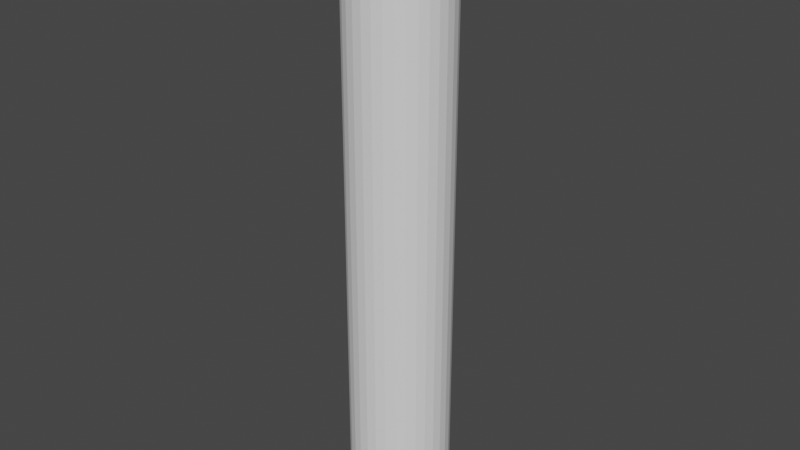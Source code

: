 # Source: bond.blend  (saved by Blender 3.0.42; exported with 4.5.12 LTS)
import bpy
from mathutils import Matrix  # noqa: F401  (used for matrix-valued properties, if any)

bpy.ops.wm.read_factory_settings(use_empty=True)
scene = bpy.context.scene
scene.name = 'Scene'

# ---- collections
col_collection = bpy.data.collections.new('Collection'); scene.collection.children.link(col_collection)

# ---- world
world_world = bpy.data.worlds.new('World'); scene.world = world_world
world_world.use_nodes = True; world_world.node_tree.nodes.clear()
_N = world_world.node_tree.nodes; _L = world_world.node_tree.links
n0 = _N.new('ShaderNodeOutputWorld'); n0.name = 'World Output'; n0.location = (300, 300)
n1 = _N.new('ShaderNodeBackground'); n1.name = 'Background'; n1.location = (10, 300)
n1.inputs[0].default_value = (0.05088, 0.05088, 0.05088, 1.0)
_L.new(n1.outputs[0], n0.inputs[0])
n0.is_active_output = True
world_world.color = (0.05088, 0.05088, 0.05088)
world_world.use_sun_shadow = False
world_world.sun_shadow_jitter_overblur = 0.0

# ---- meshes
me_cylinder = bpy.data.meshes.new('Cylinder')
me_cylinder.from_pydata([(4.221e-08, 0.5885, -1.0), (4.221e-08, 0.5885, 6.268), (0.118, 0.5772, -1.0), (0.118, 0.5772, 6.268), (0.2314, 0.5437, -1.0), (0.2314, 0.5437, 6.268), (0.336, 0.4893, -1.0), (0.336, 0.4893, 6.268), (0.4276, 0.4161, -1.0), (0.4276, 0.4161, 6.268), (0.5029, 0.327, -1.0), (0.5029, 0.327, 6.268), (0.5587, 0.2252, -1.0), (0.5587, 0.2252, 6.268), (0.5932, 0.1148, -1.0), (0.5932, 0.1148, 6.268), (0.6048, -3.271e-08, -1.0), (0.6048, -3.271e-08, 6.268), (0.5932, -0.1148, -1.0), (0.5932, -0.1148, 6.268), (0.5587, -0.2252, -1.0), (0.5587, -0.2252, 6.268), (0.5029, -0.327, -1.0), (0.5029, -0.327, 6.268), (0.4276, -0.4161, -1.0), (0.4276, -0.4161, 6.268), (0.336, -0.4893, -1.0), (0.336, -0.4893, 6.268), (0.2314, -0.5437, -1.0), (0.2314, -0.5437, 6.268), (0.118, -0.5772, -1.0), (0.118, -0.5772, 6.268), (-1.066e-08, -0.5885, -1.0), (-1.066e-08, -0.5885, 6.268), (-0.118, -0.5772, -1.0), (-0.118, -0.5772, 6.268), (-0.2314, -0.5437, -1.0), (-0.2314, -0.5437, 6.268), (-0.336, -0.4893, -1.0), (-0.336, -0.4893, 6.268), (-0.4276, -0.4161, -1.0), (-0.4276, -0.4161, 6.268), (-0.5029, -0.327, -1.0), (-0.5029, -0.327, 6.268), (-0.5587, -0.2252, -1.0), (-0.5587, -0.2252, 6.268), (-0.5932, -0.1148, -1.0), (-0.5932, -0.1148, 6.268), (-0.6048, 3.243e-11, -1.0), (-0.6048, 3.243e-11, 6.268), (-0.5932, 0.1148, -1.0), (-0.5932, 0.1148, 6.268), (-0.5587, 0.2252, -1.0), (-0.5587, 0.2252, 6.268), (-0.5029, 0.327, -1.0), (-0.5029, 0.327, 6.268), (-0.4276, 0.4161, -1.0), (-0.4276, 0.4161, 6.268), (-0.336, 0.4893, -1.0), (-0.336, 0.4893, 6.268), (-0.2314, 0.5437, -1.0), (-0.2314, 0.5437, 6.268), (-0.118, 0.5772, -1.0), (-0.118, 0.5772, 6.268)], [], [(0, 1, 3, 2), (2, 3, 5, 4), (4, 5, 7, 6), (6, 7, 9, 8), (8, 9, 11, 10), (10, 11, 13, 12), (12, 13, 15, 14), (14, 15, 17, 16), (16, 17, 19, 18), (18, 19, 21, 20), (20, 21, 23, 22), (22, 23, 25, 24), (24, 25, 27, 26), (26, 27, 29, 28), (28, 29, 31, 30), (30, 31, 33, 32), (32, 33, 35, 34), (34, 35, 37, 36), (36, 37, 39, 38), (38, 39, 41, 40), (40, 41, 43, 42), (42, 43, 45, 44), (44, 45, 47, 46), (46, 47, 49, 48), (48, 49, 51, 50), (50, 51, 53, 52), (52, 53, 55, 54), (54, 55, 57, 56), (56, 57, 59, 58), (58, 59, 61, 60), (3, 1, 63, 61, 59, 57, 55, 53, 51, 49, 47, 45, 43, 41, 39, 37, 35, 33, 31, 29, 27, 25, 23, 21, 19, 17, 15, 13, 11, 9, 7, 5), (60, 61, 63, 62), (62, 63, 1, 0), (0, 2, 4, 6, 8, 10, 12, 14, 16, 18, 20, 22, 24, 26, 28, 30, 32, 34, 36, 38, 40, 42, 44, 46, 48, 50, 52, 54, 56, 58, 60, 62)])
_uv = me_cylinder.uv_layers.new(name='UVMap')
_uv.uv.foreach_set('vector', [1.0, 0.5, 1.0, 1.0, 0.9688, 1.0, 0.9688, 0.5, 0.9688, 0.5, 0.9688, 1.0, 0.9375, 1.0, 0.9375, 0.5, 0.9375, 0.5, 0.9375, 1.0, 0.9062, 1.0, 0.9062, 0.5, 0.9062, 0.5, 0.9062, 1.0, 0.875, 1.0, 0.875, 0.5, 0.875, 0.5, 0.875, 1.0, 0.8438, 1.0, 0.8438, 0.5, 0.8438, 0.5, 0.8438, 1.0, 0.8125, 1.0, 0.8125, 0.5, 0.8125, 0.5, 0.8125, 1.0, 0.7812, 1.0, 0.7812, 0.5, 0.7812, 0.5, 0.7812, 1.0, 0.75, 1.0, 0.75, 0.5, 0.75, 0.5, 0.75, 1.0, 0.7188, 1.0, 0.7188, 0.5, 0.7188, 0.5, 0.7188, 1.0, 0.6875, 1.0, 0.6875, 0.5, 0.6875, 0.5, 0.6875, 1.0, 0.6562, 1.0, 0.6562, 0.5, 0.6562, 0.5, 0.6562, 1.0, 0.625, 1.0, 0.625, 0.5, 0.625, 0.5, 0.625, 1.0, 0.5938, 1.0, 0.5938, 0.5, 0.5938, 0.5, 0.5938, 1.0, 0.5625, 1.0, 0.5625, 0.5, 0.5625, 0.5, 0.5625, 1.0, 0.5312, 1.0, 0.5312, 0.5, 0.5312, 0.5, 0.5312, 1.0, 0.5, 1.0, 0.5, 0.5, 0.5, 0.5, 0.5, 1.0, 0.4688, 1.0, 0.4688, 0.5, 0.4688, 0.5, 0.4688, 1.0, 0.4375, 1.0, 0.4375, 0.5, 0.4375, 0.5, 0.4375, 1.0, 0.4062, 1.0, 0.4062, 0.5, 0.4062, 0.5, 0.4062, 1.0, 0.375, 1.0, 0.375, 0.5, 0.375, 0.5, 0.375, 1.0, 0.3438, 1.0, 0.3438, 0.5, 0.3438, 0.5, 0.3438, 1.0, 0.3125, 1.0, 0.3125, 0.5, 0.3125, 0.5, 0.3125, 1.0, 0.2812, 1.0, 0.2812, 0.5, 0.2812, 0.5, 0.2812, 1.0, 0.25, 1.0, 0.25, 0.5, 0.25, 0.5, 0.25, 1.0, 0.2188, 1.0, 0.2188, 0.5, 0.2188, 0.5, 0.2188, 1.0, 0.1875, 1.0, 0.1875, 0.5, 0.1875, 0.5, 0.1875, 1.0, 0.1562, 1.0, 0.1562, 0.5, 0.1562, 0.5, 0.1562, 1.0, 0.125, 1.0, 0.125, 0.5, 0.125, 0.5, 0.125, 1.0, 0.09375, 1.0, 0.09375, 0.5, 0.09375, 0.5, 0.09375, 1.0, 0.0625, 1.0, 0.0625, 0.5, 0.2968, 0.4854, 0.25, 0.49, 0.2032, 0.4854, 0.1582, 0.4717, 0.1167, 0.4496, 0.08029, 0.4197, 0.05045, 0.3833, 0.02827, 0.3418, 0.01461, 0.2968, 0.01, 0.25, 0.01461, 0.2032, 0.02827, 0.1582, 0.05045, 0.1167, 0.08029, 0.08029, 0.1167, 0.05045, 0.1582, 0.02827, 0.2032, 0.01461, 0.25, 0.01, 0.2968, 0.01461, 0.3418, 0.02827, 0.3833, 0.05045, 0.4197, 0.08029, 0.4496, 0.1167, 0.4717, 0.1582, 0.4854, 0.2032, 0.49, 0.25, 0.4854, 0.2968, 0.4717, 0.3418, 0.4496, 0.3833, 0.4197, 0.4197, 0.3833, 0.4496, 0.3418, 0.4717, 0.0625, 0.5, 0.0625, 1.0, 0.03125, 1.0, 0.03125, 0.5, 0.03125, 0.5, 0.03125, 1.0, 0.0, 1.0, 0.0, 0.5, 0.75, 0.49, 0.7968, 0.4854, 0.8418, 0.4717, 0.8833, 0.4496, 0.9197, 0.4197, 0.9496, 0.3833, 0.9717, 0.3418, 0.9854, 0.2968, 0.99, 0.25, 0.9854, 0.2032, 0.9717, 0.1582, 0.9496, 0.1167, 0.9197, 0.08029, 0.8833, 0.05045, 0.8418, 0.02827, 0.7968, 0.01461, 0.75, 0.01, 0.7032, 0.01461, 0.6582, 0.02827, 0.6167, 0.05045, 0.5803, 0.08029, 0.5504, 0.1167, 0.5283, 0.1582, 0.5146, 0.2032, 0.51, 0.25, 0.5146, 0.2968, 0.5283, 0.3418, 0.5504, 0.3833, 0.5803, 0.4197, 0.6167, 0.4496, 0.6582, 0.4717, 0.7032, 0.4854])
me_cylinder.use_remesh_fix_poles = True
me_cylinder.use_remesh_preserve_attributes = False
me_cylinder.update()

# ---- objects
ob_cylinder = bpy.data.objects.new('Cylinder', me_cylinder)

# ---- transforms, parenting, visibility, modifiers, constraints
ob_cylinder.location = (0.0, 0.0, 0.0)

# ---- collection membership
col_collection.objects.link(ob_cylinder)

# ---- scene / render settings (as saved in the file)
scene.frame_start = 1; scene.frame_end = 250; scene.frame_set(1)
scene.render.engine = 'BLENDER_EEVEE_NEXT'
scene.cycles.sampling_pattern = 'TABULATED_SOBOL'
scene.cycles.use_light_tree = False
scene.view_settings.view_transform = 'Filmic'
bpy.context.view_layer.update()

# ---- added for rendering (the .blend has no active camera and no usable light): camera, sun
cam_auto = bpy.data.cameras.new('AutoCamera')
cam_auto.lens = 50.0
cam_auto.sensor_width = 36.0
cam_auto.clip_end = 1000.0
ob_auto_camera = bpy.data.objects.new('AutoCamera', cam_auto)
scene.collection.objects.link(ob_auto_camera)
ob_auto_camera.location = (6.90339, -8.28407, 8.15668)
ob_auto_camera.rotation_euler = (1.09748, -7.21219e-08, 0.694738)
scene.camera = ob_auto_camera
light_auto_sun = bpy.data.lights.new('AutoSun', 'SUN')
light_auto_sun.energy = 3.0
light_auto_sun.angle = 0.0523599
ob_auto_sun = bpy.data.objects.new('AutoSun', light_auto_sun)
scene.collection.objects.link(ob_auto_sun)
ob_auto_sun.rotation_euler = (0.872665, 0.174533, 0.523599)
bpy.context.view_layer.update()
